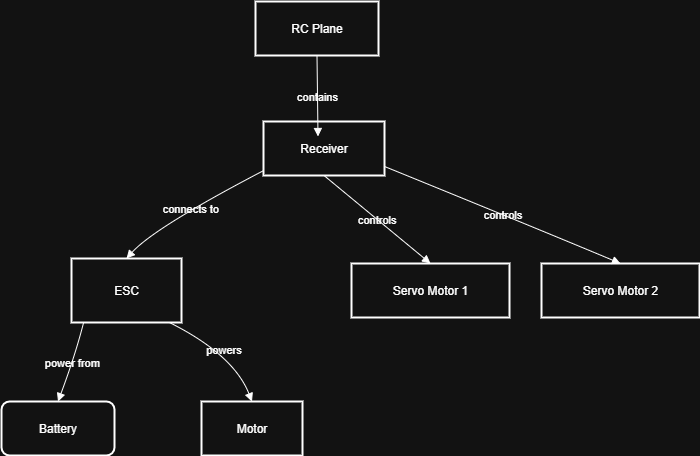

The diagram above was exported from draw.io. Its source (the exported page's mxGraphModel, read from the mxfile embedded in the PNG):
<mxGraphModel dx="1884" dy="783" grid="1" gridSize="10" guides="1" tooltips="1" connect="1" arrows="1" fold="1" page="1" pageScale="1" pageWidth="850" pageHeight="1100" background="none" math="0" shadow="0">
  <root>
    <mxCell id="0" />
    <mxCell id="1" parent="0" />
    <mxCell id="2" value="RC Plane" style="whiteSpace=wrap;strokeWidth=2;labelBackgroundColor=none;" parent="1" vertex="1">
      <mxGeometry x="364" y="10" width="123" height="54" as="geometry" />
    </mxCell>
    <mxCell id="3" value="Receiver" style="whiteSpace=wrap;strokeWidth=2;labelBackgroundColor=none;" parent="1" vertex="1">
      <mxGeometry x="372" y="130" width="121" height="54" as="geometry" />
    </mxCell>
    <mxCell id="4" value="ESC" style="whiteSpace=wrap;strokeWidth=2;labelBackgroundColor=none;" parent="1" vertex="1">
      <mxGeometry x="180" y="267" width="110" height="64" as="geometry" />
    </mxCell>
    <mxCell id="5" value="Servo Motor 1" style="whiteSpace=wrap;strokeWidth=2;labelBackgroundColor=none;" parent="1" vertex="1">
      <mxGeometry x="460" y="272" width="158" height="54" as="geometry" />
    </mxCell>
    <mxCell id="6" value="Servo Motor 2" style="whiteSpace=wrap;strokeWidth=2;labelBackgroundColor=none;" parent="1" vertex="1">
      <mxGeometry x="650" y="272" width="158" height="54" as="geometry" />
    </mxCell>
    <mxCell id="7" value="Battery" style="whiteSpace=wrap;strokeWidth=2;rounded=1;labelBackgroundColor=none;" parent="1" vertex="1">
      <mxGeometry x="110" y="410" width="113" height="54" as="geometry" />
    </mxCell>
    <mxCell id="8" value="Motor" style="whiteSpace=wrap;strokeWidth=2;shadow=0;glass=0;labelBackgroundColor=none;" parent="1" vertex="1">
      <mxGeometry x="310" y="410" width="101" height="54" as="geometry" />
    </mxCell>
    <mxCell id="9" value="contains" style="curved=1;startArrow=none;endArrow=block;exitX=0.5;exitY=1;entryX=0.5;entryY=0;labelBackgroundColor=none;fontColor=default;" parent="1" source="2" edge="1">
      <mxGeometry relative="1" as="geometry">
        <Array as="points" />
        <mxPoint x="426.5" y="145" as="targetPoint" />
      </mxGeometry>
    </mxCell>
    <mxCell id="10" value="connects to" style="curved=1;startArrow=none;endArrow=block;exitX=0;exitY=0.91;entryX=0.5;entryY=0;labelBackgroundColor=none;fontColor=default;" parent="1" source="3" target="4" edge="1">
      <mxGeometry relative="1" as="geometry">
        <Array as="points">
          <mxPoint x="263" y="236" />
        </Array>
      </mxGeometry>
    </mxCell>
    <mxCell id="11" value="controls" style="curved=1;startArrow=none;endArrow=block;exitX=0.5;exitY=1;entryX=0.5;entryY=0;labelBackgroundColor=none;fontColor=default;" parent="1" source="3" target="5" edge="1">
      <mxGeometry relative="1" as="geometry">
        <Array as="points" />
      </mxGeometry>
    </mxCell>
    <mxCell id="12" value="controls" style="curved=1;startArrow=none;endArrow=block;exitX=1.01;exitY=0.84;entryX=0.5;entryY=0;labelBackgroundColor=none;fontColor=default;" parent="1" source="3" target="6" edge="1">
      <mxGeometry relative="1" as="geometry">
        <Array as="points">
          <mxPoint x="643" y="236" />
        </Array>
      </mxGeometry>
    </mxCell>
    <mxCell id="13" value="power from" style="curved=1;startArrow=none;endArrow=block;exitX=0.11;exitY=1;entryX=0.5;entryY=0;labelBackgroundColor=none;fontColor=default;" parent="1" source="4" target="7" edge="1">
      <mxGeometry relative="1" as="geometry">
        <Array as="points">
          <mxPoint x="184" y="363" />
        </Array>
      </mxGeometry>
    </mxCell>
    <mxCell id="14" value="powers" style="curved=1;startArrow=none;endArrow=block;exitX=0.89;exitY=1;entryX=0.5;entryY=0;labelBackgroundColor=none;fontColor=default;" parent="1" source="4" target="8" edge="1">
      <mxGeometry relative="1" as="geometry">
        <Array as="points">
          <mxPoint x="342" y="363" />
        </Array>
      </mxGeometry>
    </mxCell>
  </root>
</mxGraphModel>